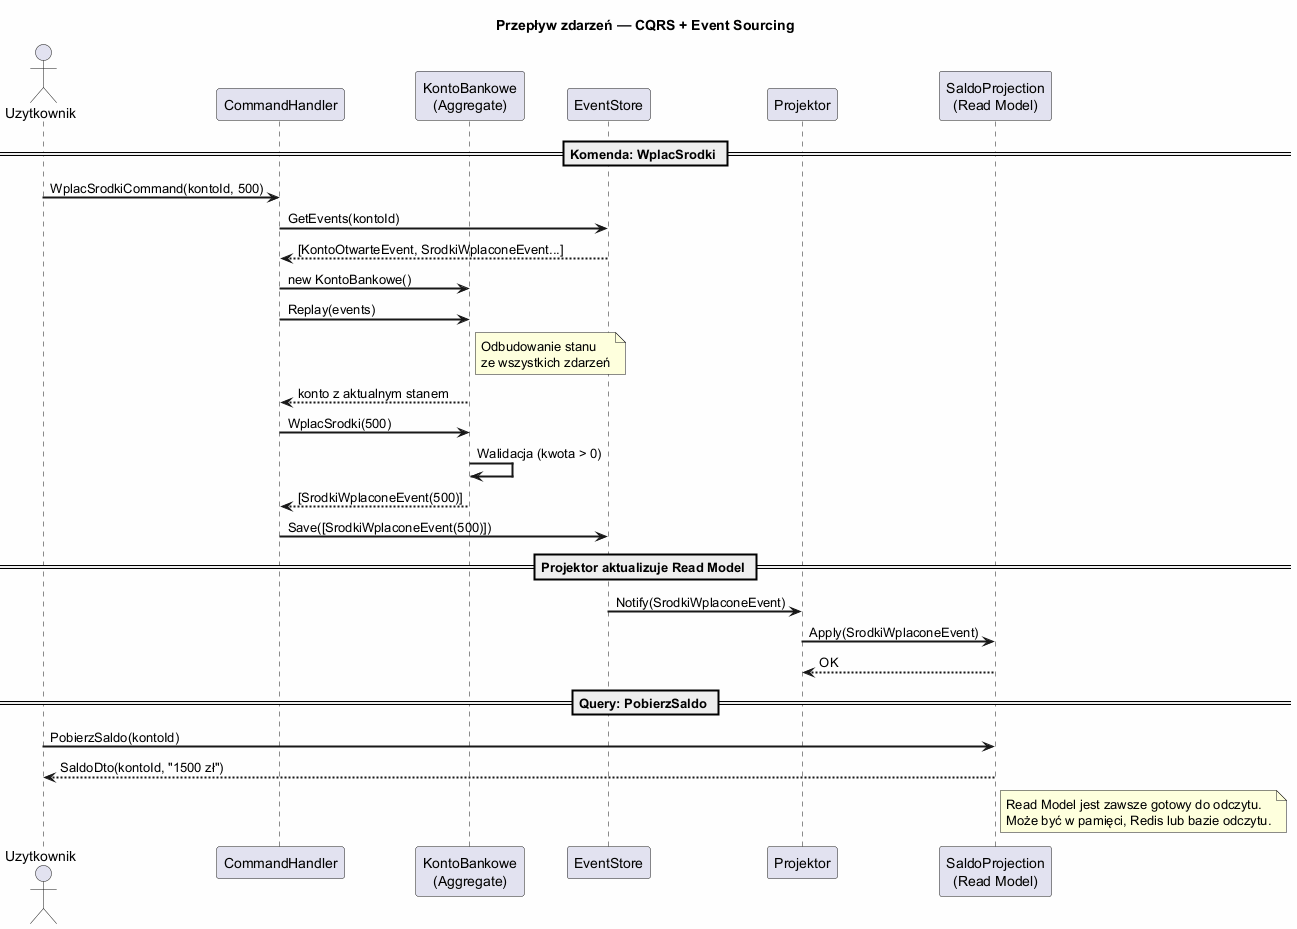

The diagram above was rendered by PlantUML. Its source (embedded in the PNG):
@startuml cqrs_event_flow
skinparam backgroundColor #FEFEFE
skinparam sequenceArrowThickness 2

title Przepływ zdarzeń — CQRS + Event Sourcing

actor Uzytkownik as U
participant "CommandHandler" as CH
participant "KontoBankowe\n(Aggregate)" as AG
participant "EventStore" as ES
participant "Projektor" as P
participant "SaldoProjection\n(Read Model)" as RM

== Komenda: WplacSrodki ==

U -> CH : WplacSrodkiCommand(kontoId, 500)
CH -> ES : GetEvents(kontoId)
ES --> CH : [KontoOtwarteEvent, SrodkiWplaconeEvent...]
CH -> AG : new KontoBankowe()
CH -> AG : Replay(events)
note right of AG : Odbudowanie stanu\nze wszystkich zdarzeń
AG --> CH : konto z aktualnym stanem

CH -> AG : WplacSrodki(500)
AG -> AG : Walidacja (kwota > 0)
AG --> CH : [SrodkiWplaconeEvent(500)]

CH -> ES : Save([SrodkiWplaconeEvent(500)])

== Projektor aktualizuje Read Model ==

ES -> P : Notify(SrodkiWplaconeEvent)
P -> RM : Apply(SrodkiWplaconeEvent)
RM --> P : OK

== Query: PobierzSaldo ==

U -> RM : PobierzSaldo(kontoId)
RM --> U : SaldoDto(kontoId, "1500 zł")

note right of RM
  Read Model jest zawsze gotowy do odczytu.
  Może być w pamięci, Redis lub bazie odczytu.
end note

@enduml